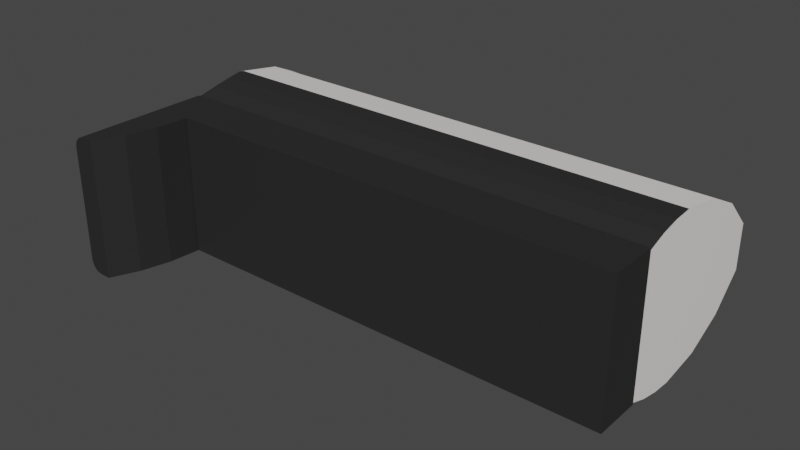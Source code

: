 # Source: Weapon-Raycast-Stock.blend  (saved by Blender 2.80.75; exported with 4.5.12 LTS)
import bpy
from mathutils import Matrix  # noqa: F401  (used for matrix-valued properties, if any)

bpy.ops.wm.read_factory_settings(use_empty=True)
scene = bpy.context.scene
scene.name = 'Scene'

# ---- collections
col_collection = bpy.data.collections.new('Collection'); scene.collection.children.link(col_collection)

# ---- materials (node trees are filled in below, after node groups)
mat_top = bpy.data.materials.new('Top')
mat_top.alpha_threshold = 0.0
mat_top.use_transparent_shadow = False
mat_top.line_color = (0.0, 0.0, 0.0, 1.0)
mat_bottom = bpy.data.materials.new('Bottom')
mat_bottom.use_transparent_shadow = False

# ---- material node trees
mat_top.use_nodes = True; mat_top.node_tree.nodes.clear()
_N = mat_top.node_tree.nodes; _L = mat_top.node_tree.links
n0 = _N.new('ShaderNodeOutputMaterial'); n0.name = 'Material Output'; n0.location = (300, 300)
n1 = _N.new('ShaderNodeBsdfPrincipled'); n1.name = 'Principled BSDF'; n1.location = (10, 300)
n1.distribution = 'GGX'
n1.subsurface_method = 'BURLEY'
n1.inputs[0].default_value = (1.0, 0.9403, 0.9403, 1.0)
n1.inputs[2].default_value = 0.4
n1.inputs[3].default_value = 1.45
n1.inputs[27].default_value = (0.0, 0.0, 0.0, 1.0)
n1.inputs[28].default_value = 1.0
_L.new(n1.outputs[0], n0.inputs[0])
n0.is_active_output = True
mat_bottom.use_nodes = True; mat_bottom.node_tree.nodes.clear()
_N = mat_bottom.node_tree.nodes; _L = mat_bottom.node_tree.links
n0 = _N.new('ShaderNodeOutputMaterial'); n0.name = 'Material Output'; n0.location = (300, 300)
n1 = _N.new('ShaderNodeBsdfPrincipled'); n1.name = 'Principled BSDF'; n1.location = (10, 300)
n1.distribution = 'GGX'
n1.subsurface_method = 'BURLEY'
n1.inputs[0].default_value = (0.02198, 0.02198, 0.02198, 1.0)
n1.inputs[3].default_value = 1.45
n1.inputs[27].default_value = (0.0, 0.0, 0.0, 1.0)
n1.inputs[28].default_value = 1.0
_L.new(n1.outputs[0], n0.inputs[0])
n0.is_active_output = True

# ---- world
world_world = bpy.data.worlds.new('World'); scene.world = world_world
world_world.use_nodes = True; world_world.node_tree.nodes.clear()
_N = world_world.node_tree.nodes; _L = world_world.node_tree.links
n0 = _N.new('ShaderNodeOutputWorld'); n0.name = 'World Output'; n0.location = (300, 300)
n1 = _N.new('ShaderNodeBackground'); n1.name = 'Background'; n1.location = (10, 300)
n1.inputs[0].default_value = (0.05088, 0.05088, 0.05088, 1.0)
_L.new(n1.outputs[0], n0.inputs[0])
n0.is_active_output = True
world_world.color = (0.05088, 0.05088, 0.05088)
world_world.use_sun_shadow = False
world_world.sun_shadow_jitter_overblur = 0.0

# ---- meshes
me_sci_fi_raycasting_weapon_stock = bpy.data.meshes.new('Sci-Fi Raycasting weapon Stock')
me_sci_fi_raycasting_weapon_stock.from_pydata([(-2.0, -0.473, 0.6565), (-2.0, -0.473, 0.0444), (-2.0, -0.4636, 0.6565), (-2.0, -0.4636, 0.0444), (0.0, -0.2511, 0.0444), (-2.15, -0.2511, 0.0444), (-2.15, -0.2511, 0.05155), (-2.175, -0.2511, 0.0511), (-2.17, -0.2511, 0.05603), (-2.186, -0.2511, 0.06839), (-2.193, -0.2511, 0.0694), (-2.196, -0.2511, 0.08609), (-2.2, -0.2511, 0.0944), (-2.2, -0.2511, 0.1064), (0.0, -0.2511, 0.05155), (-2.164, 0.5, 0.2532), (-2.175, 0.5, 0.2615), (-2.15, 0.5, 0.25), (-2.19, 0.5, 0.2854), (-2.2, 0.5, 0.3412), (-2.15, 0.5, 0.45), (-2.2, 0.5, 0.3589), (-2.19, 0.5, 0.4146), (-2.175, 0.5, 0.4385), (-2.164, 0.5, 0.4468), (0.0, 0.5, 0.45), (0.0, 0.5, 0.25), (-2.2, -0.8636, 0.0944), (-2.2, -0.2511, 0.5937), (-2.2, -0.1704, 0.6248), (-2.2, -0.8636, 0.6065), (-2.2, -0.2511, 0.6065), (-2.2, -0.1705, 0.07528), (-2.2, -0.0861, 0.6437), (-2.2, -0.08615, 0.05635), (-2.2, 0.0001127, 0.65), (-2.2, 2.836e-05, 0.05), (-2.2, 0.198, 0.6149), (-2.2, 0.198, 0.08509), (-2.2, 0.3717, 0.5137), (-2.2, 0.3718, 0.1863), (-2.193, -0.8636, 0.0694), (-2.175, -0.8636, 0.0511), (-2.15, -0.8636, 0.0444), (-2.1, -0.8636, 0.0444), (-2.1, -0.8636, 0.6565), (-2.15, -0.8636, 0.6565), (-2.175, -0.8636, 0.6498), (-2.193, -0.8636, 0.6315), (-2.012, -0.6081, 0.0444), (-2.045, -0.7394, 0.0444), (0.0, -0.4636, 0.0444), (-2.196, -0.2511, 0.614), (-2.193, -0.2511, 0.6315), (-2.186, -0.2511, 0.6317), (-2.17, -0.2511, 0.644), (-2.175, -0.2511, 0.6498), (-2.15, -0.2511, 0.6485), (-2.15, -0.2511, 0.6565), (0.0, -0.2511, 0.6485), (0.0, -0.2511, 0.6565), (0.0, -0.17, 0.02308), (0.0, 0.3623, 0.1156), (0.0, 0.3623, 0.5843), (0.0, -0.1699, 0.677), (0.0, -0.08568, 0.6942), (0.0, 0.0001405, 0.7), (0.0, 0.1902, 0.6704), (0.0, -0.08577, 0.005796), (0.0, 0.0, 0.0), (0.0, 0.1902, 0.02955), (0.0, -0.4636, 0.6565), (-2.012, -0.6081, 0.6565), (-2.045, -0.7394, 0.6565), (-2.15, -0.17, 0.02308), (-2.15, -0.08577, 0.005796), (-2.15, 0.0, 0.0), (-2.15, 0.1902, 0.02955), (-2.15, 0.3623, 0.1156), (-2.15, 0.0001405, 0.7), (-2.175, 0.0001368, 0.6933), (-2.15, -0.08568, 0.6942), (-2.15, -0.1699, 0.677), (-2.193, 0.0001266, 0.675), (-2.15, 0.3623, 0.5843), (-2.167, 0.311, 0.6137), (-2.15, 0.1902, 0.6704), (-2.193, 0.3, 0.5947), (-2.193, 0.3, 0.1053), (-2.193, 0.0003541, 0.025), (-2.193, 1.418e-05, 0.025), (-2.175, 3.8e-06, 0.006699), (-2.167, 0.0003541, 0.003015), (-2.167, 0.311, 0.08625), (-2.167, -1.71e-05, 0.003015)], [], [(0, 1, 2), (2, 1, 3), (4, 5, 6), (6, 5, 7), (6, 7, 8), (8, 7, 9), (9, 7, 10), (9, 10, 11), (11, 10, 12), (11, 12, 13), (6, 14, 4), (15, 16, 17), (17, 16, 18), (17, 18, 19), (17, 19, 20), (20, 19, 21), (20, 21, 22), (22, 23, 20), (20, 23, 24), (25, 26, 20), (20, 26, 17), (12, 27, 13), (13, 27, 28), (13, 28, 29), (27, 30, 28), (28, 30, 31), (13, 29, 32), (32, 29, 33), (32, 33, 34), (34, 33, 35), (34, 35, 36), (36, 35, 37), (36, 37, 38), (38, 37, 39), (38, 39, 40), (40, 39, 19), (19, 39, 21), (41, 42, 27), (27, 42, 43), (27, 43, 44), (44, 45, 27), (27, 45, 30), (30, 45, 46), (30, 46, 47), (47, 48, 30), (5, 49, 43), (43, 49, 50), (43, 50, 44), (4, 3, 5), (5, 3, 1), (5, 1, 49), (4, 51, 3), (43, 42, 5), (5, 42, 7), (7, 42, 10), (10, 42, 41), (10, 41, 27), (27, 12, 10), (28, 31, 52), (52, 31, 53), (52, 53, 54), (54, 53, 55), (55, 53, 56), (55, 56, 57), (57, 56, 58), (57, 58, 59), (59, 58, 60), (61, 62, 14), (14, 62, 63), (14, 63, 59), (59, 63, 64), (64, 63, 65), (65, 63, 66), (66, 63, 67), (61, 68, 62), (62, 68, 69), (62, 69, 70), (62, 26, 63), (63, 26, 25), (60, 71, 59), (59, 71, 51), (59, 51, 14), (14, 51, 4), (46, 72, 58), (58, 72, 0), (58, 0, 2), (45, 73, 46), (46, 73, 72), (71, 60, 2), (2, 60, 58), (2, 3, 71), (71, 3, 51), (30, 48, 31), (31, 48, 53), (53, 48, 56), (56, 48, 47), (56, 47, 46), (46, 58, 56), (6, 74, 14), (14, 74, 61), (61, 74, 68), (68, 74, 75), (68, 75, 69), (69, 75, 76), (69, 76, 70), (70, 76, 77), (70, 77, 78), (17, 26, 78), (78, 26, 62), (78, 62, 70), (45, 44, 73), (73, 44, 50), (73, 50, 72), (72, 50, 49), (72, 49, 1), (1, 0, 72), (79, 80, 81), (81, 80, 82), (82, 80, 83), (82, 83, 55), (55, 83, 54), (54, 83, 52), (52, 83, 33), (52, 33, 29), (83, 35, 33), (29, 28, 52), (55, 57, 82), (20, 24, 84), (84, 24, 85), (84, 85, 86), (86, 85, 80), (86, 80, 79), (24, 23, 85), (85, 23, 87), (85, 87, 80), (80, 87, 83), (83, 87, 37), (83, 37, 35), (23, 22, 87), (87, 22, 39), (87, 39, 37), (22, 21, 39), (66, 79, 65), (65, 79, 81), (65, 81, 64), (64, 81, 82), (64, 82, 59), (59, 82, 57), (25, 20, 63), (63, 20, 84), (63, 84, 86), (79, 66, 86), (86, 66, 67), (86, 67, 63), (19, 18, 40), (40, 18, 88), (40, 88, 38), (38, 88, 89), (38, 89, 36), (36, 89, 90), (90, 89, 91), (91, 89, 92), (91, 92, 76), (76, 92, 77), (77, 92, 93), (77, 93, 78), (78, 93, 15), (78, 15, 17), (18, 16, 88), (88, 16, 93), (88, 93, 89), (89, 93, 92), (16, 15, 93), (6, 8, 74), (74, 8, 94), (74, 94, 75), (75, 94, 76), (76, 94, 91), (91, 94, 90), (36, 90, 34), (34, 90, 11), (34, 11, 32), (32, 11, 13), (8, 9, 94), (94, 9, 90), (9, 11, 90)])
me_sci_fi_raycasting_weapon_stock.polygons.foreach_set('material_index', [1, 1, 1, 1, 1, 1, 1, 1, 1, 1, 1, 0, 0, 0, 0, 0, 0, 0, 0, 0, 0, 1, 1, 1, 1, 1, 1, 1, 1, 1, 1, 0, 0, 0, 0, 0, 0, 1, 1, 1, 1, 1, 1, 1, 1, 1, 1, 1, 1, 1, 1, 1, 1, 1, 1, 1, 1, 1, 1, 1, 1, 1, 1, 1, 1, 0, 0, 0, 0, 0, 0, 0, 0, 0, 0, 0, 0, 0, 0, 1, 1, 1, 1, 1, 1, 1, 1, 1, 1, 1, 1, 1, 1, 1, 1, 1, 1, 1, 1, 1, 1, 1, 1, 1, 0, 0, 0, 0, 0, 0, 1, 1, 1, 1, 1, 1, 1, 1, 1, 1, 1, 1, 1, 1, 1, 1, 1, 0, 0, 0, 0, 0, 0, 0, 0, 0, 0, 0, 0, 0, 0, 0, 1, 1, 1, 1, 1, 1, 0, 0, 0, 0, 0, 0, 0, 0, 0, 0, 0, 0, 0, 0, 0, 0, 0, 0, 0, 0, 0, 0, 0, 0, 0, 1, 1, 1, 1, 0, 0, 1, 1, 1, 1, 1, 1, 1])
me_sci_fi_raycasting_weapon_stock.materials.append(mat_top)
me_sci_fi_raycasting_weapon_stock.materials.append(mat_bottom)
me_sci_fi_raycasting_weapon_stock.use_remesh_preserve_volume = False
me_sci_fi_raycasting_weapon_stock.use_remesh_preserve_attributes = False
me_sci_fi_raycasting_weapon_stock.use_mirror_vertex_groups = False
me_sci_fi_raycasting_weapon_stock.update()

# ---- objects
ob_sci_fi_raycasting_weapon_stock = bpy.data.objects.new('Sci-Fi Raycasting weapon Stock', me_sci_fi_raycasting_weapon_stock)

# ---- transforms, parenting, visibility, modifiers, constraints
ob_sci_fi_raycasting_weapon_stock.location = (0.0, 0.0, 0.0)
ob_sci_fi_raycasting_weapon_stock.lineart.crease_threshold = 0.0

# ---- collection membership
col_collection.objects.link(ob_sci_fi_raycasting_weapon_stock)

# ---- scene / render settings (as saved in the file)
scene.frame_start = 1; scene.frame_end = 250; scene.frame_set(1)
scene.render.engine = 'BLENDER_EEVEE_NEXT'
scene.cycles.use_denoising = False
scene.cycles.samples = 128
scene.cycles.sampling_pattern = 'TABULATED_SOBOL'
scene.cycles.use_adaptive_sampling = False
scene.cycles.use_light_tree = False
scene.view_settings.view_transform = 'Filmic'
bpy.context.view_layer.update()

# ---- added for rendering (the .blend has no active camera and no usable light): camera, sun
cam_auto = bpy.data.cameras.new('AutoCamera')
cam_auto.lens = 50.0
cam_auto.sensor_width = 36.0
cam_auto.clip_end = 1000.0
ob_auto_camera = bpy.data.objects.new('AutoCamera', cam_auto)
scene.collection.objects.link(ob_auto_camera)
ob_auto_camera.location = (1.38081, -3.15877, 2.33465)
ob_auto_camera.rotation_euler = (1.09748, -7.21219e-08, 0.694738)
scene.camera = ob_auto_camera
light_auto_sun = bpy.data.lights.new('AutoSun', 'SUN')
light_auto_sun.energy = 3.0
light_auto_sun.angle = 0.0523599
ob_auto_sun = bpy.data.objects.new('AutoSun', light_auto_sun)
scene.collection.objects.link(ob_auto_sun)
ob_auto_sun.rotation_euler = (0.872665, 0.174533, 0.523599)
bpy.context.view_layer.update()
